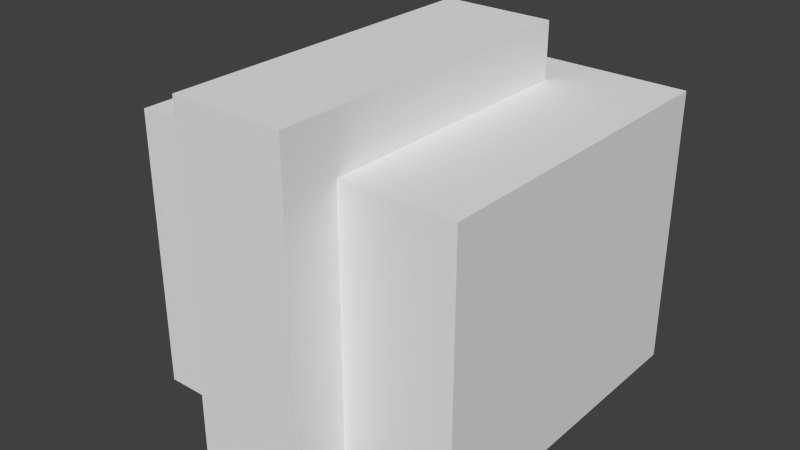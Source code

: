 # Source: signalpanel.blend  (saved by Blender 3.1.7; exported with 4.5.12 LTS)
import bpy
from mathutils import Matrix  # noqa: F401  (used for matrix-valued properties, if any)

bpy.ops.wm.read_factory_settings(use_empty=True)
scene = bpy.context.scene
scene.name = 'Scene'

# ---- collections
col_collection_1 = bpy.data.collections.new('Collection 1'); scene.collection.children.link(col_collection_1)

# ---- world
world_world = bpy.data.worlds.new('World'); scene.world = world_world
world_world.color = (0.05088, 0.05088, 0.05088)
world_world.use_sun_shadow = False
world_world.sun_shadow_jitter_overblur = 0.0
world_world.cycles.sampling_method = 'NONE'
world_world.cycles.sample_map_resolution = 256

# ---- meshes
me_panel_005 = bpy.data.meshes.new('panel.005')
me_panel_005.from_pydata([(-1.0, -1.0, -3.998), (-1.0, 1.0, -3.998), (1.0, 1.0, -3.998), (1.0, -1.0, -3.998), (-1.0, 1.0, 1.0), (1.0, 1.0, 1.0), (1.0, -1.0, 1.0), (-1.0, -1.0, 1.0)], [], [(4, 5, 2, 1), (6, 7, 0, 3), (7, 6, 5, 4), (5, 6, 3, 2), (0, 7, 4, 1)])
_uv = me_panel_005.uv_layers.new(name='UVMap')
_uv.uv.foreach_set('vector', [1.0, 0.8125, 0.8125, 0.8125, 0.8125, 0.6562, 1.0, 0.6562, 0.8125, 0.6562, 1.0, 0.6562, 1.0, 0.8125, 0.8125, 0.8125, 0.8125, 1.0, 0.8125, 0.8125, 1.0, 0.8125, 1.0, 1.0, 1.0, 0.8125, 0.8125, 0.8125, 0.8125, 0.6562, 1.0, 0.6562, 1.0, 0.6562, 1.0, 0.8125, 0.8125, 0.8125, 0.8125, 0.6562])
me_panel_005.use_remesh_preserve_volume = False
me_panel_005.use_remesh_preserve_attributes = False
me_panel_005.use_mirror_vertex_groups = False
me_panel_005.update()
me_panel = bpy.data.meshes.new('panel')
me_panel.from_pydata([(-0.3333, -1.0, -3.998), (-0.3333, 1.0, -3.998), (0.3333, 1.0, -3.998), (0.3333, -1.0, -3.998), (-0.3333, 1.0, 2.0), (0.3333, 1.0, 2.0), (0.3333, -1.0, 2.0), (-0.3333, -1.0, 2.0)], [], [(4, 5, 2, 1), (6, 7, 0, 3), (7, 6, 5, 4), (5, 6, 3, 2), (0, 7, 4, 1)])
_uv = me_panel.uv_layers.new(name='UVMap')
_uv.uv.foreach_set('vector', [0.9062, 0.6562, 0.8438, 0.6562, 0.8438, 0.4688, 0.9062, 0.4688, 0.875, 0.4688, 0.9375, 0.4688, 0.9375, 0.6562, 0.875, 0.6562, 0.8125, 0.5938, 0.8125, 0.5312, 1.0, 0.5312, 1.0, 0.5938, 1.0, 0.6562, 0.8125, 0.6562, 0.8125, 0.4688, 1.0, 0.4688, 1.0, 0.4688, 1.0, 0.6562, 0.8125, 0.6562, 0.8125, 0.4688])
me_panel.use_remesh_preserve_volume = False
me_panel.use_remesh_preserve_attributes = False
me_panel.use_mirror_vertex_groups = False
me_panel.update()

# ---- objects
ob_panel_001 = bpy.data.objects.new('panel.001', me_panel_005)
ob_panel = bpy.data.objects.new('panel', me_panel)

# ---- transforms, parenting, visibility, modifiers, constraints
ob_panel_001.location = (0.0, 1.602e-07, 0.25)
ob_panel_001.scale = (0.1875, 0.1875, 0.0625)
ob_panel_001.lineart.crease_threshold = 0.0
ob_panel.location = (0.0, -0.0625, 0.25)
ob_panel.scale = (0.1875, 0.1875, 0.0625)
ob_panel.lineart.crease_threshold = 0.0

# ---- collection membership
col_collection_1.objects.link(ob_panel_001)
col_collection_1.objects.link(ob_panel)

# ---- scene / render settings (as saved in the file)
scene.frame_start = 1; scene.frame_end = 250; scene.frame_set(1)
scene.render.engine = 'BLENDER_EEVEE_NEXT'
scene.render.image_settings.color_mode = 'RGB'
scene.render.image_settings.compression = 90
scene.render.resolution_percentage = 50
scene.render.dither_intensity = 0.0
scene.cycles.use_denoising = False
scene.cycles.samples = 10
scene.cycles.sampling_pattern = 'TABULATED_SOBOL'
scene.cycles.light_sampling_threshold = 0.0
scene.cycles.use_adaptive_sampling = False
scene.cycles.use_light_tree = False
scene.cycles.blur_glossy = 0.0
scene.cycles.volume_bounces = 1
scene.cycles.pixel_filter_type = 'GAUSSIAN'
scene.cycles.sample_clamp_indirect = 0.0
scene.view_settings.view_transform = 'Standard'
bpy.context.view_layer.update()

# ---- added for rendering (the .blend has no active camera and no usable light): camera, sun
cam_auto = bpy.data.cameras.new('AutoCamera')
cam_auto.lens = 50.0
cam_auto.sensor_width = 36.0
cam_auto.clip_end = 1000.0
ob_auto_camera = bpy.data.objects.new('AutoCamera', cam_auto)
scene.collection.objects.link(ob_auto_camera)
ob_auto_camera.location = (0.636042, -0.7945, 0.696383)
ob_auto_camera.rotation_euler = (1.09748, -7.21219e-08, 0.694738)
scene.camera = ob_auto_camera
light_auto_sun = bpy.data.lights.new('AutoSun', 'SUN')
light_auto_sun.energy = 3.0
light_auto_sun.angle = 0.0523599
ob_auto_sun = bpy.data.objects.new('AutoSun', light_auto_sun)
scene.collection.objects.link(ob_auto_sun)
ob_auto_sun.rotation_euler = (0.872665, 0.174533, 0.523599)
bpy.context.view_layer.update()
